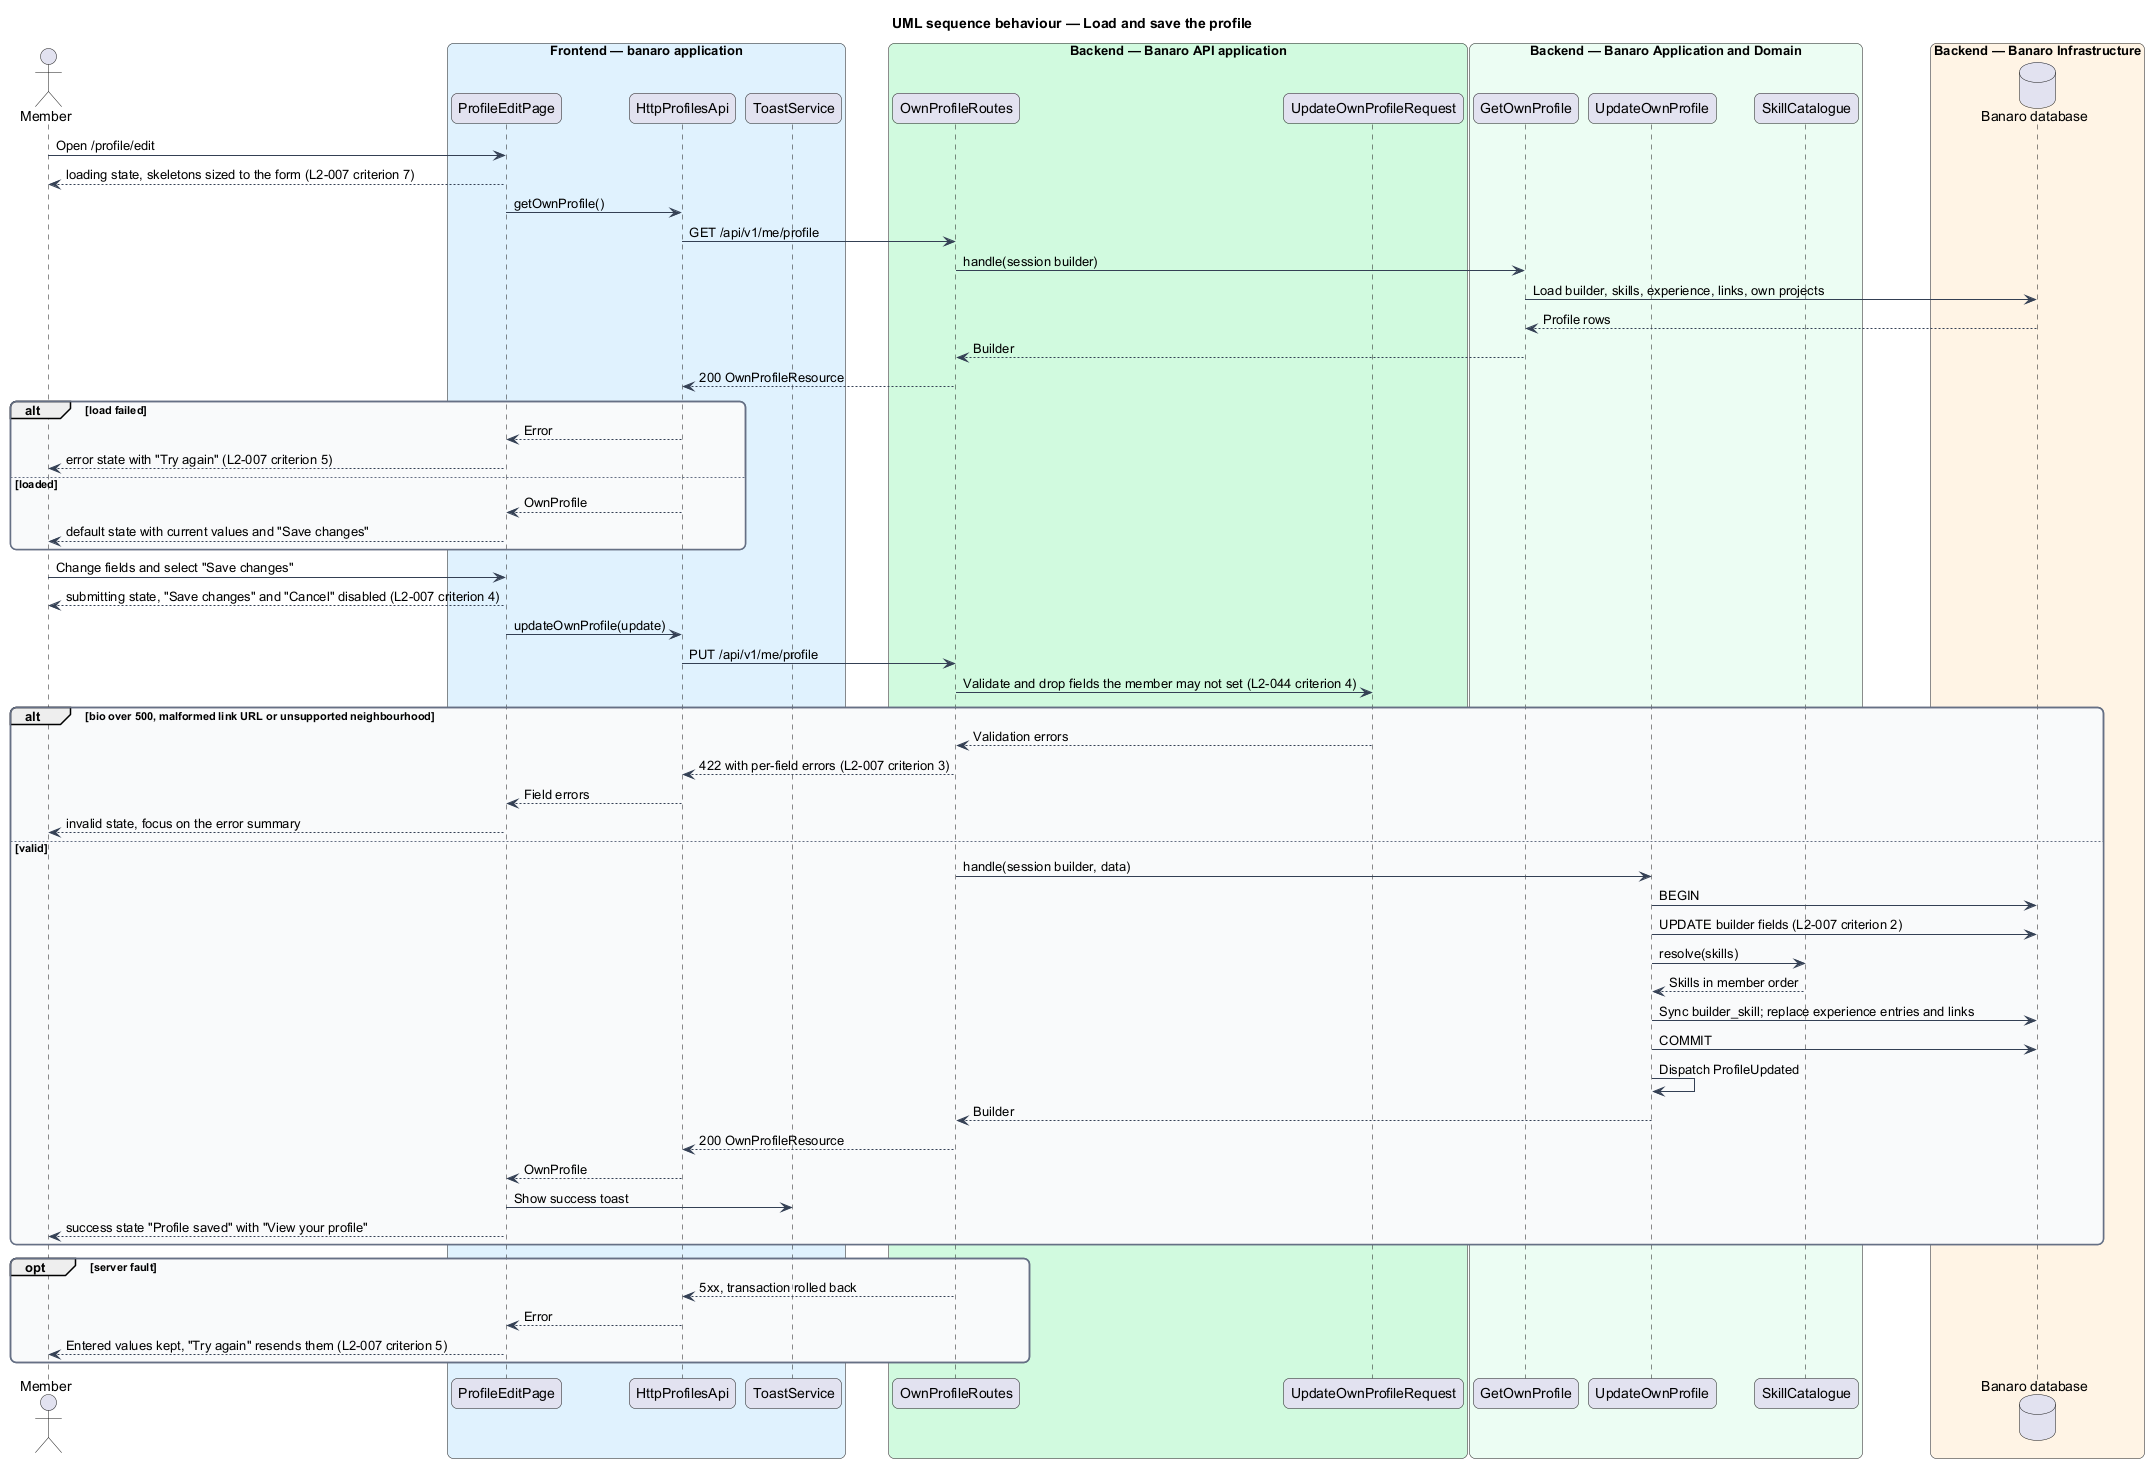

The diagram above was rendered by PlantUML. Its source (embedded in the PNG):
@startuml
title UML sequence behaviour — Load and save the profile
skinparam backgroundColor #FFFFFF
skinparam shadowing false
skinparam roundcorner 12
skinparam defaultFontName Arial
skinparam ArrowColor #344054
skinparam rectangle {
  BorderColor #344054
  FontColor #101828
}
skinparam package {
  BorderColor #667085
  FontColor #101828
  BackgroundColor #F9FAFB
}
actor "Member" as actor
box "Frontend — banaro application" #E0F2FE
  participant "ProfileEditPage" as page
  participant "HttpProfilesApi" as client
  participant "ToastService" as toast
end box
box "Backend — Banaro API application" #D1FADF
  participant "OwnProfileRoutes" as controller
  participant "UpdateOwnProfileRequest" as request
end box
box "Backend — Banaro Application and Domain" #ECFDF3
  participant "GetOwnProfile" as get
  participant "UpdateOwnProfile" as update
  participant "SkillCatalogue" as catalogue
end box
box "Backend — Banaro Infrastructure" #FFF4E5
  database "Banaro database" as db
end box

actor -> page : Open /profile/edit
page --> actor : loading state, skeletons sized to the form (L2-007 criterion 7)
page -> client : getOwnProfile()
client -> controller : GET /api/v1/me/profile
controller -> get : handle(session builder)
get -> db : Load builder, skills, experience, links, own projects
db --> get : Profile rows
get --> controller : Builder
controller --> client : 200 OwnProfileResource
alt load failed
  client --> page : Error
  page --> actor : error state with "Try again" (L2-007 criterion 5)
else loaded
  client --> page : OwnProfile
  page --> actor : default state with current values and "Save changes"
end

actor -> page : Change fields and select "Save changes"
page --> actor : submitting state, "Save changes" and "Cancel" disabled (L2-007 criterion 4)
page -> client : updateOwnProfile(update)
client -> controller : PUT /api/v1/me/profile
controller -> request : Validate and drop fields the member may not set (L2-044 criterion 4)
alt bio over 500, malformed link URL or unsupported neighbourhood
  request --> controller : Validation errors
  controller --> client : 422 with per-field errors (L2-007 criterion 3)
  client --> page : Field errors
  page --> actor : invalid state, focus on the error summary
else valid
  controller -> update : handle(session builder, data)
  update -> db : BEGIN
  update -> db : UPDATE builder fields (L2-007 criterion 2)
  update -> catalogue : resolve(skills)
  catalogue --> update : Skills in member order
  update -> db : Sync builder_skill; replace experience entries and links
  update -> db : COMMIT
  update -> update : Dispatch ProfileUpdated
  update --> controller : Builder
  controller --> client : 200 OwnProfileResource
  client --> page : OwnProfile
  page -> toast : Show success toast
  page --> actor : success state "Profile saved" with "View your profile"
end
opt server fault
  controller --> client : 5xx, transaction rolled back
  client --> page : Error
  page --> actor : Entered values kept, "Try again" resends them (L2-007 criterion 5)
end
@enduml